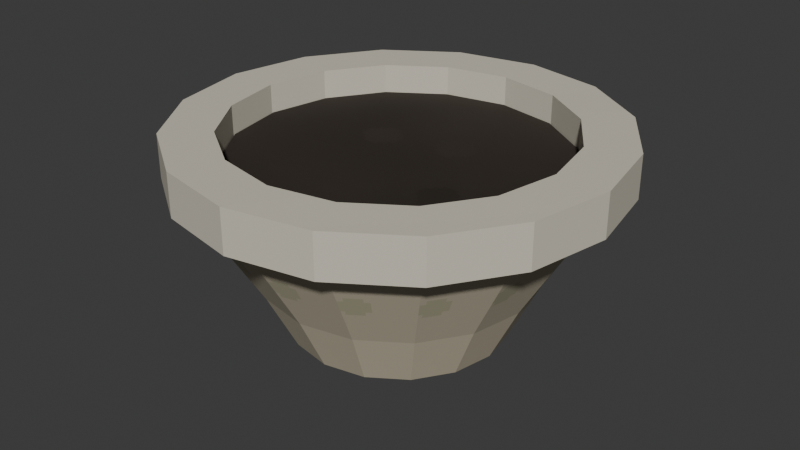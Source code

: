 # Source: AST-BOT-012_low.blend  (saved by Blender 4.3.34; exported with 4.5.12 LTS)
import bpy
from mathutils import Matrix  # noqa: F401  (used for matrix-valued properties, if any)

bpy.ops.wm.read_factory_settings(use_empty=True)
scene = bpy.context.scene
scene.name = 'Scene'

# ---- collections
col_collection = bpy.data.collections.new('Collection'); scene.collection.children.link(col_collection)

# ---- images (referenced by path relative to the original .blend; pixels are not part of the script)
import os
ASSET_DIR = os.environ.get("B2B_ASSET_DIR", "")  # directory of the original .blend (textures are referenced by path, not embedded)
HERE = os.path.dirname(os.path.abspath(__file__))  # packed textures are extracted next to this script under _unpacked/

def load_image(name, relpath, width, height, colorspace="sRGB"):
    """Load a texture the original file referenced (path relative to the .blend, or extracted next to this script)."""
    p = next((c for c in (os.path.join(HERE, relpath), os.path.join(ASSET_DIR, relpath)) if relpath and os.path.exists(c)), "")
    if p:
        img = bpy.data.images.load(p, check_existing=True)
        img.name = name
    else:  # same state as the original file: an image datablock whose file is absent (Cycles renders it pink)
        img = bpy.data.images.new(name, width, height)
        img.source = "FILE"
        img.filepath = "//" + (relpath or name)
    img.colorspace_settings.name = colorspace
    return img
img_warm_stone_png = load_image('warm_stone.png', '_unpacked/warm_stone.3dcdf717.png', 256, 256, 'sRGB')
img_ivory_enamel_png = load_image('ivory_enamel.png', '_unpacked/ivory_enamel.6871abcc.png', 256, 256, 'sRGB')
img_botanical_soil_png = load_image('botanical_soil.png', '_unpacked/botanical_soil.0756dc75.png', 256, 256, 'sRGB')

# ---- materials (node trees are filled in below, after node groups)
mat_warm_stone = bpy.data.materials.new('warm_stone')
mat_ivory_enamel = bpy.data.materials.new('ivory_enamel')
mat_botanical_soil = bpy.data.materials.new('botanical_soil')

# ---- material node trees
mat_warm_stone.use_nodes = True; mat_warm_stone.node_tree.nodes.clear()
_N = mat_warm_stone.node_tree.nodes; _L = mat_warm_stone.node_tree.links
n0 = _N.new('ShaderNodeBsdfPrincipled'); n0.name = 'Principled BSDF'; n0.location = (10, 300)
n0.inputs[2].default_value = 0.78
n1 = _N.new('ShaderNodeOutputMaterial'); n1.name = 'Material Output'; n1.location = (300, 300)
n2 = _N.new('ShaderNodeTexImage'); n2.name = 'Image Texture'; n2.location = (0, 0)
n2.image = img_warm_stone_png
n2.interpolation = 'Closest'
_L.new(n0.outputs[0], n1.inputs[0])
_L.new(n2.outputs[0], n0.inputs[0])
n1.is_active_output = True
mat_ivory_enamel.use_nodes = True; mat_ivory_enamel.node_tree.nodes.clear()
_N = mat_ivory_enamel.node_tree.nodes; _L = mat_ivory_enamel.node_tree.links
n0 = _N.new('ShaderNodeBsdfPrincipled'); n0.name = 'Principled BSDF'; n0.location = (10, 300)
n0.inputs[2].default_value = 0.68
n1 = _N.new('ShaderNodeOutputMaterial'); n1.name = 'Material Output'; n1.location = (300, 300)
n2 = _N.new('ShaderNodeTexImage'); n2.name = 'Image Texture'; n2.location = (0, 0)
n2.image = img_ivory_enamel_png
n2.interpolation = 'Closest'
_L.new(n0.outputs[0], n1.inputs[0])
_L.new(n2.outputs[0], n0.inputs[0])
n1.is_active_output = True
mat_botanical_soil.use_nodes = True; mat_botanical_soil.node_tree.nodes.clear()
_N = mat_botanical_soil.node_tree.nodes; _L = mat_botanical_soil.node_tree.links
n0 = _N.new('ShaderNodeBsdfPrincipled'); n0.name = 'Principled BSDF'; n0.location = (10, 300)
n0.inputs[2].default_value = 0.82
n1 = _N.new('ShaderNodeOutputMaterial'); n1.name = 'Material Output'; n1.location = (300, 300)
n2 = _N.new('ShaderNodeTexImage'); n2.name = 'Image Texture'; n2.location = (0, 0)
n2.image = img_botanical_soil_png
n2.interpolation = 'Closest'
_L.new(n0.outputs[0], n1.inputs[0])
_L.new(n2.outputs[0], n0.inputs[0])
n1.is_active_output = True

# ---- world
world_world = bpy.data.worlds.new('World'); scene.world = world_world
world_world.use_nodes = True; world_world.node_tree.nodes.clear()
_N = world_world.node_tree.nodes; _L = world_world.node_tree.links
n0 = _N.new('ShaderNodeOutputWorld'); n0.name = 'World Output'; n0.location = (300, 300)
n1 = _N.new('ShaderNodeBackground'); n1.name = 'Background'; n1.location = (10, 300)
n1.inputs[0].default_value = (0.05088, 0.05088, 0.05088, 1.0)
_L.new(n1.outputs[0], n0.inputs[0])
n0.is_active_output = True
world_world.color = (0.05088, 0.05088, 0.05088)
world_world.sun_shadow_jitter_overblur = 0.0

# ---- meshes
me_pot_taperedceramicbody = bpy.data.meshes.new('POT_TaperedCeramicBody')
me_pot_taperedceramicbody.from_pydata([(0.075, 0.0, 0.0), (0.06929, 0.0287, 0.0), (0.05303, 0.05303, 0.0), (0.0287, 0.06929, 0.0), (4.592e-18, 0.075, 0.0), (-0.0287, 0.06929, 0.0), (-0.05303, 0.05303, 0.0), (-0.06929, 0.0287, 0.0), (-0.075, 9.185e-18, 0.0), (-0.06929, -0.0287, 0.0), (-0.05303, -0.05303, 0.0), (-0.0287, -0.06929, 0.0), (-1.378e-17, -0.075, 0.0), (0.0287, -0.06929, 0.0), (0.05303, -0.05303, 0.0), (0.06929, -0.0287, 0.0), (0.085, 0.0, 0.02), (0.07853, 0.03253, 0.02), (0.0601, 0.0601, 0.02), (0.03253, 0.07853, 0.02), (5.205e-18, 0.085, 0.02), (-0.03253, 0.07853, 0.02), (-0.0601, 0.0601, 0.02), (-0.07853, 0.03253, 0.02), (-0.085, 1.041e-17, 0.02), (-0.07853, -0.03253, 0.02), (-0.0601, -0.0601, 0.02), (-0.03253, -0.07853, 0.02), (-1.561e-17, -0.085, 0.02), (0.03253, -0.07853, 0.02), (0.0601, -0.0601, 0.02), (0.07853, -0.03253, 0.02), (0.095, 0.0, 0.04), (0.08777, 0.03635, 0.04), (0.06718, 0.06718, 0.04), (0.03635, 0.08777, 0.04), (5.817e-18, 0.095, 0.04), (-0.03635, 0.08777, 0.04), (-0.06718, 0.06718, 0.04), (-0.08777, 0.03635, 0.04), (-0.095, 1.163e-17, 0.04), (-0.08777, -0.03635, 0.04), (-0.06718, -0.06718, 0.04), (-0.03635, -0.08777, 0.04), (-1.745e-17, -0.095, 0.04), (0.03635, -0.08777, 0.04), (0.06718, -0.06718, 0.04), (0.08777, -0.03635, 0.04), (0.125, 0.0, 0.09), (0.1155, 0.04784, 0.09), (0.08839, 0.08839, 0.09), (0.04784, 0.1155, 0.09), (7.654e-18, 0.125, 0.09), (-0.04784, 0.1155, 0.09), (-0.08839, 0.08839, 0.09), (-0.1155, 0.04784, 0.09), (-0.125, 1.531e-17, 0.09), (-0.1155, -0.04784, 0.09), (-0.08839, -0.08839, 0.09), (-0.04784, -0.1155, 0.09), (-2.296e-17, -0.125, 0.09), (0.04784, -0.1155, 0.09), (0.08839, -0.08839, 0.09), (0.1155, -0.04784, 0.09), (0.145, 0.0, 0.115), (0.134, 0.05549, 0.115), (0.1025, 0.1025, 0.115), (0.05549, 0.134, 0.115), (8.879e-18, 0.145, 0.115), (-0.05549, 0.134, 0.115), (-0.1025, 0.1025, 0.115), (-0.134, 0.05549, 0.115), (-0.145, 1.776e-17, 0.115), (-0.134, -0.05549, 0.115), (-0.1025, -0.1025, 0.115), (-0.05549, -0.134, 0.115), (-2.664e-17, -0.145, 0.115), (0.05549, -0.134, 0.115), (0.1025, -0.1025, 0.115), (0.134, -0.05549, 0.115)], [], [(15, 14, 13, 12, 11, 10, 9, 8, 7, 6, 5, 4, 3, 2, 1, 0), (64, 65, 66, 67, 68, 69, 70, 71, 72, 73, 74, 75, 76, 77, 78, 79), (0, 1, 17, 16), (1, 2, 18, 17), (2, 3, 19, 18), (3, 4, 20, 19), (4, 5, 21, 20), (5, 6, 22, 21), (6, 7, 23, 22), (7, 8, 24, 23), (8, 9, 25, 24), (9, 10, 26, 25), (10, 11, 27, 26), (11, 12, 28, 27), (12, 13, 29, 28), (13, 14, 30, 29), (14, 15, 31, 30), (15, 0, 16, 31), (16, 17, 33, 32), (17, 18, 34, 33), (18, 19, 35, 34), (19, 20, 36, 35), (20, 21, 37, 36), (21, 22, 38, 37), (22, 23, 39, 38), (23, 24, 40, 39), (24, 25, 41, 40), (25, 26, 42, 41), (26, 27, 43, 42), (27, 28, 44, 43), (28, 29, 45, 44), (29, 30, 46, 45), (30, 31, 47, 46), (31, 16, 32, 47), (32, 33, 49, 48), (33, 34, 50, 49), (34, 35, 51, 50), (35, 36, 52, 51), (36, 37, 53, 52), (37, 38, 54, 53), (38, 39, 55, 54), (39, 40, 56, 55), (40, 41, 57, 56), (41, 42, 58, 57), (42, 43, 59, 58), (43, 44, 60, 59), (44, 45, 61, 60), (45, 46, 62, 61), (46, 47, 63, 62), (47, 32, 48, 63), (48, 49, 65, 64), (49, 50, 66, 65), (50, 51, 67, 66), (51, 52, 68, 67), (52, 53, 69, 68), (53, 54, 70, 69), (54, 55, 71, 70), (55, 56, 72, 71), (56, 57, 73, 72), (57, 58, 74, 73), (58, 59, 75, 74), (59, 60, 76, 75), (60, 61, 77, 76), (61, 62, 78, 77), (62, 63, 79, 78), (63, 48, 64, 79)])
_uv = me_pot_taperedceramicbody.uv_layers.new(name='MetreScaled')
_uv.uv.foreach_set('vector', [0.06929, 0.0287, 0.05303, 0.05303, 0.0287, 0.06929, -1.378e-17, 0.075, -0.0287, 0.06929, -0.05303, 0.05303, -0.06929, 0.0287, -0.075, -9.185e-18, -0.06929, -0.0287, -0.05303, -0.05303, -0.0287, -0.06929, 4.592e-18, -0.075, 0.0287, -0.06929, 0.05303, -0.05303, 0.06929, -0.0287, 0.075, 0.0, 0.145, 0.0, 0.134, 0.05549, 0.1025, 0.1025, 0.05549, 0.134, -8.32e-10, 0.145, -0.05549, 0.134, -0.1025, 0.1025, -0.134, 0.05549, -0.145, 1.776e-17, -0.134, -0.05549, -0.1025, -0.1025, -0.05549, -0.134, -8.32e-10, -0.145, 0.05549, -0.134, 0.1025, -0.1025, 0.134, -0.05549, -0.01463, 0.03239, 0.01463, 0.03239, 0.01658, 0.05466, -0.01658, 0.05466, -0.01463, 0.03239, 0.01463, 0.03239, 0.01658, 0.05466, -0.01658, 0.05466, -0.01463, 0.03239, 0.01463, 0.03239, 0.01658, 0.05466, -0.01658, 0.05466, -0.01463, 0.03239, 0.01463, 0.03239, 0.01658, 0.05466, -0.01658, 0.05466, -0.01463, 0.03239, 0.01463, 0.03239, 0.01658, 0.05466, -0.01658, 0.05466, -0.01463, 0.03239, 0.01463, 0.03239, 0.01658, 0.05466, -0.01658, 0.05466, -0.01463, 0.03239, 0.01463, 0.03239, 0.01658, 0.05466, -0.01658, 0.05466, -0.01463, 0.03239, 0.01463, 0.03239, 0.01658, 0.05466, -0.01658, 0.05466, -0.01463, 0.03239, 0.01463, 0.03239, 0.01658, 0.05466, -0.01658, 0.05466, -0.01463, 0.03239, 0.01463, 0.03239, 0.01658, 0.05466, -0.01658, 0.05466, -0.01463, 0.03239, 0.01463, 0.03239, 0.01658, 0.05466, -0.01658, 0.05466, -0.01463, 0.03239, 0.01463, 0.03239, 0.01658, 0.05466, -0.01658, 0.05466, -0.01463, 0.03239, 0.01463, 0.03239, 0.01658, 0.05466, -0.01658, 0.05466, -0.01463, 0.03239, 0.01463, 0.03239, 0.01658, 0.05466, -0.01658, 0.05466, -0.01463, 0.03239, 0.01463, 0.03239, 0.01658, 0.05466, -0.01658, 0.05466, -0.01463, 0.03239, 0.01463, 0.03239, 0.01658, 0.05466, -0.01658, 0.05466, -0.01658, 0.05466, 0.01658, 0.05466, 0.01853, 0.07694, -0.01853, 0.07694, -0.01658, 0.05466, 0.01658, 0.05466, 0.01853, 0.07694, -0.01853, 0.07694, -0.01658, 0.05466, 0.01658, 0.05466, 0.01853, 0.07694, -0.01853, 0.07694, -0.01658, 0.05466, 0.01658, 0.05466, 0.01853, 0.07694, -0.01853, 0.07694, -0.01658, 0.05466, 0.01658, 0.05466, 0.01853, 0.07694, -0.01853, 0.07694, -0.01658, 0.05466, 0.01658, 0.05466, 0.01853, 0.07694, -0.01853, 0.07694, -0.01658, 0.05466, 0.01658, 0.05466, 0.01853, 0.07694, -0.01853, 0.07694, -0.01658, 0.05466, 0.01658, 0.05466, 0.01853, 0.07694, -0.01853, 0.07694, -0.01658, 0.05466, 0.01658, 0.05466, 0.01853, 0.07694, -0.01853, 0.07694, -0.01658, 0.05466, 0.01658, 0.05466, 0.01853, 0.07694, -0.01853, 0.07694, -0.01658, 0.05466, 0.01658, 0.05466, 0.01853, 0.07694, -0.01853, 0.07694, -0.01658, 0.05466, 0.01658, 0.05466, 0.01853, 0.07694, -0.01853, 0.07694, -0.01658, 0.05466, 0.01658, 0.05466, 0.01853, 0.07694, -0.01853, 0.07694, -0.01658, 0.05466, 0.01658, 0.05466, 0.01853, 0.07694, -0.01853, 0.07694, -0.01658, 0.05466, 0.01658, 0.05466, 0.01853, 0.07694, -0.01853, 0.07694, -0.01658, 0.05466, 0.01658, 0.05466, 0.01853, 0.07694, -0.01853, 0.07694, -0.01853, 0.08173, 0.01853, 0.08173, 0.02439, 0.1397, -0.02439, 0.1397, -0.01853, 0.08173, 0.01853, 0.08173, 0.02439, 0.1397, -0.02439, 0.1397, -0.01853, 0.08173, 0.01853, 0.08173, 0.02439, 0.1397, -0.02439, 0.1397, -0.01853, 0.08173, 0.01853, 0.08173, 0.02439, 0.1397, -0.02439, 0.1397, -0.01853, 0.08173, 0.01853, 0.08173, 0.02439, 0.1397, -0.02439, 0.1397, -0.01853, 0.08173, 0.01853, 0.08173, 0.02439, 0.1397, -0.02439, 0.1397, -0.01853, 0.08173, 0.01853, 0.08173, 0.02439, 0.1397, -0.02439, 0.1397, -0.01853, 0.08173, 0.01853, 0.08173, 0.02439, 0.1397, -0.02439, 0.1397, -0.01853, 0.08173, 0.01853, 0.08173, 0.02439, 0.1397, -0.02439, 0.1397, -0.01853, 0.08173, 0.01853, 0.08173, 0.02439, 0.1397, -0.02439, 0.1397, -0.01853, 0.08173, 0.01853, 0.08173, 0.02439, 0.1397, -0.02439, 0.1397, -0.01853, 0.08173, 0.01853, 0.08173, 0.02439, 0.1397, -0.02439, 0.1397, -0.01853, 0.08173, 0.01853, 0.08173, 0.02439, 0.1397, -0.02439, 0.1397, -0.01853, 0.08173, 0.01853, 0.08173, 0.02439, 0.1397, -0.02439, 0.1397, -0.01853, 0.08173, 0.01853, 0.08173, 0.02439, 0.1397, -0.02439, 0.1397, -0.01853, 0.08173, 0.01853, 0.08173, 0.02439, 0.1397, -0.02439, 0.1397, -0.02439, 0.1465, 0.02439, 0.1465, 0.02829, 0.1783, -0.02829, 0.1783, -0.02439, 0.1465, 0.02439, 0.1465, 0.02829, 0.1783, -0.02829, 0.1783, -0.02439, 0.1465, 0.02439, 0.1465, 0.02829, 0.1783, -0.02829, 0.1783, -0.02439, 0.1465, 0.02439, 0.1465, 0.02829, 0.1783, -0.02829, 0.1783, -0.02439, 0.1465, 0.02439, 0.1465, 0.02829, 0.1783, -0.02829, 0.1783, -0.02439, 0.1465, 0.02439, 0.1465, 0.02829, 0.1783, -0.02829, 0.1783, -0.02439, 0.1465, 0.02439, 0.1465, 0.02829, 0.1783, -0.02829, 0.1783, -0.02439, 0.1465, 0.02439, 0.1465, 0.02829, 0.1783, -0.02829, 0.1783, -0.02439, 0.1465, 0.02439, 0.1465, 0.02829, 0.1783, -0.02829, 0.1783, -0.02439, 0.1465, 0.02439, 0.1465, 0.02829, 0.1783, -0.02829, 0.1783, -0.02439, 0.1465, 0.02439, 0.1465, 0.02829, 0.1783, -0.02829, 0.1783, -0.02439, 0.1465, 0.02439, 0.1465, 0.02829, 0.1783, -0.02829, 0.1783, -0.02439, 0.1465, 0.02439, 0.1465, 0.02829, 0.1783, -0.02829, 0.1783, -0.02439, 0.1465, 0.02439, 0.1465, 0.02829, 0.1783, -0.02829, 0.1783, -0.02439, 0.1465, 0.02439, 0.1465, 0.02829, 0.1783, -0.02829, 0.1783, -0.02439, 0.1465, 0.02439, 0.1465, 0.02829, 0.1783, -0.02829, 0.1783])
me_pot_taperedceramicbody.materials.append(mat_warm_stone)
me_pot_taperedceramicbody.update()
me_pot_rolledlip = bpy.data.meshes.new('POT_RolledLip')
me_pot_rolledlip.from_pydata([(0.15, 0.0, 0.11), (0.1386, 0.0574, 0.11), (0.1061, 0.1061, 0.11), (0.0574, 0.1386, 0.11), (9.185e-18, 0.15, 0.11), (-0.0574, 0.1386, 0.11), (-0.1061, 0.1061, 0.11), (-0.1386, 0.0574, 0.11), (-0.15, 1.837e-17, 0.11), (-0.1386, -0.0574, 0.11), (-0.1061, -0.1061, 0.11), (-0.0574, -0.1386, 0.11), (-2.755e-17, -0.15, 0.11), (0.0574, -0.1386, 0.11), (0.1061, -0.1061, 0.11), (0.1386, -0.0574, 0.11), (0.115, 0.0, 0.11), (0.1062, 0.04401, 0.11), (0.08132, 0.08132, 0.11), (0.04401, 0.1062, 0.11), (7.042e-18, 0.115, 0.11), (-0.04401, 0.1062, 0.11), (-0.08132, 0.08132, 0.11), (-0.1062, 0.04401, 0.11), (-0.115, 1.408e-17, 0.11), (-0.1062, -0.04401, 0.11), (-0.08132, -0.08132, 0.11), (-0.04401, -0.1062, 0.11), (-2.113e-17, -0.115, 0.11), (0.04401, -0.1062, 0.11), (0.08132, -0.08132, 0.11), (0.1062, -0.04401, 0.11), (0.15, 0.0, 0.14), (0.1386, 0.0574, 0.14), (0.1061, 0.1061, 0.14), (0.0574, 0.1386, 0.14), (9.185e-18, 0.15, 0.14), (-0.0574, 0.1386, 0.14), (-0.1061, 0.1061, 0.14), (-0.1386, 0.0574, 0.14), (-0.15, 1.837e-17, 0.14), (-0.1386, -0.0574, 0.14), (-0.1061, -0.1061, 0.14), (-0.0574, -0.1386, 0.14), (-2.755e-17, -0.15, 0.14), (0.0574, -0.1386, 0.14), (0.1061, -0.1061, 0.14), (0.1386, -0.0574, 0.14), (0.115, 0.0, 0.14), (0.1062, 0.04401, 0.14), (0.08132, 0.08132, 0.14), (0.04401, 0.1062, 0.14), (7.042e-18, 0.115, 0.14), (-0.04401, 0.1062, 0.14), (-0.08132, 0.08132, 0.14), (-0.1062, 0.04401, 0.14), (-0.115, 1.408e-17, 0.14), (-0.1062, -0.04401, 0.14), (-0.08132, -0.08132, 0.14), (-0.04401, -0.1062, 0.14), (-2.113e-17, -0.115, 0.14), (0.04401, -0.1062, 0.14), (0.08132, -0.08132, 0.14), (0.1062, -0.04401, 0.14)], [], [(0, 1, 33, 32), (16, 48, 49, 17), (32, 33, 49, 48), (0, 16, 17, 1), (1, 2, 34, 33), (17, 49, 50, 18), (33, 34, 50, 49), (1, 17, 18, 2), (2, 3, 35, 34), (18, 50, 51, 19), (34, 35, 51, 50), (2, 18, 19, 3), (3, 4, 36, 35), (19, 51, 52, 20), (35, 36, 52, 51), (3, 19, 20, 4), (4, 5, 37, 36), (20, 52, 53, 21), (36, 37, 53, 52), (4, 20, 21, 5), (5, 6, 38, 37), (21, 53, 54, 22), (37, 38, 54, 53), (5, 21, 22, 6), (6, 7, 39, 38), (22, 54, 55, 23), (38, 39, 55, 54), (6, 22, 23, 7), (7, 8, 40, 39), (23, 55, 56, 24), (39, 40, 56, 55), (7, 23, 24, 8), (8, 9, 41, 40), (24, 56, 57, 25), (40, 41, 57, 56), (8, 24, 25, 9), (9, 10, 42, 41), (25, 57, 58, 26), (41, 42, 58, 57), (9, 25, 26, 10), (10, 11, 43, 42), (26, 58, 59, 27), (42, 43, 59, 58), (10, 26, 27, 11), (11, 12, 44, 43), (27, 59, 60, 28), (43, 44, 60, 59), (11, 27, 28, 12), (12, 13, 45, 44), (28, 60, 61, 29), (44, 45, 61, 60), (12, 28, 29, 13), (13, 14, 46, 45), (29, 61, 62, 30), (45, 46, 62, 61), (13, 29, 30, 14), (14, 15, 47, 46), (30, 62, 63, 31), (46, 47, 63, 62), (14, 30, 31, 15), (15, 0, 32, 47), (31, 63, 48, 16), (47, 32, 48, 63), (15, 31, 16, 0)])
_uv = me_pot_rolledlip.uv_layers.new(name='MetreScaled')
_uv.uv.foreach_set('vector', [-0.02926, 0.11, 0.02926, 0.11, 0.02926, 0.14, -0.02926, 0.14, 0.02244, 0.11, 0.02244, 0.14, -0.02244, 0.14, -0.02244, 0.11, 0.15, 0.0, 0.1386, 0.0574, 0.1062, 0.04401, 0.115, 0.0, 0.15, 0.0, 0.115, 0.0, 0.1062, -0.04401, 0.1386, -0.0574, -0.02926, 0.11, 0.02926, 0.11, 0.02926, 0.14, -0.02926, 0.14, 0.02244, 0.11, 0.02244, 0.14, -0.02244, 0.14, -0.02244, 0.11, 0.1386, 0.0574, 0.1061, 0.1061, 0.08132, 0.08132, 0.1062, 0.04401, 0.1386, -0.0574, 0.1062, -0.04401, 0.08132, -0.08132, 0.1061, -0.1061, -0.02926, 0.11, 0.02926, 0.11, 0.02926, 0.14, -0.02926, 0.14, 0.02244, 0.11, 0.02244, 0.14, -0.02244, 0.14, -0.02244, 0.11, 0.1061, 0.1061, 0.0574, 0.1386, 0.04401, 0.1062, 0.08132, 0.08132, 0.1061, -0.1061, 0.08132, -0.08132, 0.04401, -0.1062, 0.0574, -0.1386, -0.02926, 0.11, 0.02926, 0.11, 0.02926, 0.14, -0.02926, 0.14, 0.02244, 0.11, 0.02244, 0.14, -0.02244, 0.14, -0.02244, 0.11, 0.0574, 0.1386, 9.185e-18, 0.15, 7.042e-18, 0.115, 0.04401, 0.1062, 0.0574, -0.1386, 0.04401, -0.1062, 7.042e-18, -0.115, 9.185e-18, -0.15, -0.02926, 0.11, 0.02926, 0.11, 0.02926, 0.14, -0.02926, 0.14, 0.02244, 0.11, 0.02244, 0.14, -0.02244, 0.14, -0.02244, 0.11, 9.185e-18, 0.15, -0.0574, 0.1386, -0.04401, 0.1062, 7.042e-18, 0.115, 9.185e-18, -0.15, 7.042e-18, -0.115, -0.04401, -0.1062, -0.0574, -0.1386, -0.02926, 0.11, 0.02926, 0.11, 0.02926, 0.14, -0.02926, 0.14, 0.02244, 0.11, 0.02244, 0.14, -0.02244, 0.14, -0.02244, 0.11, -0.0574, 0.1386, -0.1061, 0.1061, -0.08132, 0.08132, -0.04401, 0.1062, -0.0574, -0.1386, -0.04401, -0.1062, -0.08132, -0.08132, -0.1061, -0.1061, -0.02926, 0.11, 0.02926, 0.11, 0.02926, 0.14, -0.02926, 0.14, 0.02244, 0.11, 0.02244, 0.14, -0.02244, 0.14, -0.02244, 0.11, -0.1061, 0.1061, -0.1386, 0.0574, -0.1062, 0.04401, -0.08132, 0.08132, -0.1061, -0.1061, -0.08132, -0.08132, -0.1062, -0.04401, -0.1386, -0.0574, -0.02926, 0.11, 0.02926, 0.11, 0.02926, 0.14, -0.02926, 0.14, 0.02244, 0.11, 0.02244, 0.14, -0.02244, 0.14, -0.02244, 0.11, -0.1386, 0.0574, -0.15, 1.837e-17, -0.115, 1.408e-17, -0.1062, 0.04401, -0.1386, -0.0574, -0.1062, -0.04401, -0.115, -1.408e-17, -0.15, -1.837e-17, -0.02926, 0.11, 0.02926, 0.11, 0.02926, 0.14, -0.02926, 0.14, 0.02244, 0.11, 0.02244, 0.14, -0.02244, 0.14, -0.02244, 0.11, -0.15, 1.837e-17, -0.1386, -0.0574, -0.1062, -0.04401, -0.115, 1.408e-17, -0.15, -1.837e-17, -0.115, -1.408e-17, -0.1062, 0.04401, -0.1386, 0.0574, -0.02926, 0.11, 0.02926, 0.11, 0.02926, 0.14, -0.02926, 0.14, 0.02244, 0.11, 0.02244, 0.14, -0.02244, 0.14, -0.02244, 0.11, -0.1386, -0.0574, -0.1061, -0.1061, -0.08132, -0.08132, -0.1062, -0.04401, -0.1386, 0.0574, -0.1062, 0.04401, -0.08132, 0.08132, -0.1061, 0.1061, -0.02926, 0.11, 0.02926, 0.11, 0.02926, 0.14, -0.02926, 0.14, 0.02244, 0.11, 0.02244, 0.14, -0.02244, 0.14, -0.02244, 0.11, -0.1061, -0.1061, -0.0574, -0.1386, -0.04401, -0.1062, -0.08132, -0.08132, -0.1061, 0.1061, -0.08132, 0.08132, -0.04401, 0.1062, -0.0574, 0.1386, -0.02926, 0.11, 0.02926, 0.11, 0.02926, 0.14, -0.02926, 0.14, 0.02244, 0.11, 0.02244, 0.14, -0.02244, 0.14, -0.02244, 0.11, -0.0574, -0.1386, -2.755e-17, -0.15, -2.113e-17, -0.115, -0.04401, -0.1062, -0.0574, 0.1386, -0.04401, 0.1062, -2.113e-17, 0.115, -2.755e-17, 0.15, -0.02926, 0.11, 0.02926, 0.11, 0.02926, 0.14, -0.02926, 0.14, 0.02244, 0.11, 0.02244, 0.14, -0.02244, 0.14, -0.02244, 0.11, -2.755e-17, -0.15, 0.0574, -0.1386, 0.04401, -0.1062, -2.113e-17, -0.115, -2.755e-17, 0.15, -2.113e-17, 0.115, 0.04401, 0.1062, 0.0574, 0.1386, -0.02926, 0.11, 0.02926, 0.11, 0.02926, 0.14, -0.02926, 0.14, 0.02244, 0.11, 0.02244, 0.14, -0.02244, 0.14, -0.02244, 0.11, 0.0574, -0.1386, 0.1061, -0.1061, 0.08132, -0.08132, 0.04401, -0.1062, 0.0574, 0.1386, 0.04401, 0.1062, 0.08132, 0.08132, 0.1061, 0.1061, -0.02926, 0.11, 0.02926, 0.11, 0.02926, 0.14, -0.02926, 0.14, 0.02244, 0.11, 0.02244, 0.14, -0.02244, 0.14, -0.02244, 0.11, 0.1061, -0.1061, 0.1386, -0.0574, 0.1062, -0.04401, 0.08132, -0.08132, 0.1061, 0.1061, 0.08132, 0.08132, 0.1062, 0.04401, 0.1386, 0.0574, -0.02926, 0.11, 0.02926, 0.11, 0.02926, 0.14, -0.02926, 0.14, 0.02244, 0.11, 0.02244, 0.14, -0.02244, 0.14, -0.02244, 0.11, 0.1386, -0.0574, 0.15, 0.0, 0.115, 0.0, 0.1062, -0.04401, 0.1386, 0.0574, 0.1062, 0.04401, 0.115, 0.0, 0.15, 0.0])
me_pot_rolledlip.materials.append(mat_ivory_enamel)
me_pot_rolledlip.update()
me_pot_containedsoil = bpy.data.meshes.new('POT_ContainedSoil')
me_pot_containedsoil.from_pydata([(0.114, 0.0, 0.11), (0.1053, 0.04363, 0.11), (0.08061, 0.08061, 0.11), (0.04363, 0.1053, 0.11), (6.98e-18, 0.114, 0.11), (-0.04363, 0.1053, 0.11), (-0.08061, 0.08061, 0.11), (-0.1053, 0.04363, 0.11), (-0.114, 1.396e-17, 0.11), (-0.1053, -0.04363, 0.11), (-0.08061, -0.08061, 0.11), (-0.04363, -0.1053, 0.11), (-2.094e-17, -0.114, 0.11), (0.04363, -0.1053, 0.11), (0.08061, -0.08061, 0.11), (0.1053, -0.04363, 0.11), (0.114, 0.0, 0.12), (0.1053, 0.04363, 0.12), (0.08061, 0.08061, 0.12), (0.04363, 0.1053, 0.12), (6.98e-18, 0.114, 0.12), (-0.04363, 0.1053, 0.12), (-0.08061, 0.08061, 0.12), (-0.1053, 0.04363, 0.12), (-0.114, 1.396e-17, 0.12), (-0.1053, -0.04363, 0.12), (-0.08061, -0.08061, 0.12), (-0.04363, -0.1053, 0.12), (-2.094e-17, -0.114, 0.12), (0.04363, -0.1053, 0.12), (0.08061, -0.08061, 0.12), (0.1053, -0.04363, 0.12)], [], [(15, 14, 13, 12, 11, 10, 9, 8, 7, 6, 5, 4, 3, 2, 1, 0), (16, 17, 18, 19, 20, 21, 22, 23, 24, 25, 26, 27, 28, 29, 30, 31), (0, 1, 17, 16), (1, 2, 18, 17), (2, 3, 19, 18), (3, 4, 20, 19), (4, 5, 21, 20), (5, 6, 22, 21), (6, 7, 23, 22), (7, 8, 24, 23), (8, 9, 25, 24), (9, 10, 26, 25), (10, 11, 27, 26), (11, 12, 28, 27), (12, 13, 29, 28), (13, 14, 30, 29), (14, 15, 31, 30), (15, 0, 16, 31)])
_uv = me_pot_containedsoil.uv_layers.new(name='MetreScaled')
_uv.uv.foreach_set('vector', [0.1053, 0.04363, 0.08061, 0.08061, 0.04363, 0.1053, -1.287e-09, 0.114, -0.04363, 0.1053, -0.08061, 0.08061, -0.1053, 0.04363, -0.114, -1.396e-17, -0.1053, -0.04363, -0.08061, -0.08061, -0.04363, -0.1053, -1.287e-09, -0.114, 0.04363, -0.1053, 0.08061, -0.08061, 0.1053, -0.04363, 0.114, 0.0, 0.114, 0.0, 0.1053, 0.04363, 0.08061, 0.08061, 0.04363, 0.1053, -1.404e-09, 0.114, -0.04363, 0.1053, -0.08061, 0.08061, -0.1053, 0.04363, -0.114, 1.396e-17, -0.1053, -0.04363, -0.08061, -0.08061, -0.04363, -0.1053, -1.404e-09, -0.114, 0.04363, -0.1053, 0.08061, -0.08061, 0.1053, -0.04363, -0.02224, 0.11, 0.02224, 0.11, 0.02224, 0.12, -0.02224, 0.12, -0.02224, 0.11, 0.02224, 0.11, 0.02224, 0.12, -0.02224, 0.12, -0.02224, 0.11, 0.02224, 0.11, 0.02224, 0.12, -0.02224, 0.12, -0.02224, 0.11, 0.02224, 0.11, 0.02224, 0.12, -0.02224, 0.12, -0.02224, 0.11, 0.02224, 0.11, 0.02224, 0.12, -0.02224, 0.12, -0.02224, 0.11, 0.02224, 0.11, 0.02224, 0.12, -0.02224, 0.12, -0.02224, 0.11, 0.02224, 0.11, 0.02224, 0.12, -0.02224, 0.12, -0.02224, 0.11, 0.02224, 0.11, 0.02224, 0.12, -0.02224, 0.12, -0.02224, 0.11, 0.02224, 0.11, 0.02224, 0.12, -0.02224, 0.12, -0.02224, 0.11, 0.02224, 0.11, 0.02224, 0.12, -0.02224, 0.12, -0.02224, 0.11, 0.02224, 0.11, 0.02224, 0.12, -0.02224, 0.12, -0.02224, 0.11, 0.02224, 0.11, 0.02224, 0.12, -0.02224, 0.12, -0.02224, 0.11, 0.02224, 0.11, 0.02224, 0.12, -0.02224, 0.12, -0.02224, 0.11, 0.02224, 0.11, 0.02224, 0.12, -0.02224, 0.12, -0.02224, 0.11, 0.02224, 0.11, 0.02224, 0.12, -0.02224, 0.12, -0.02224, 0.11, 0.02224, 0.11, 0.02224, 0.12, -0.02224, 0.12])
me_pot_containedsoil.materials.append(mat_botanical_soil)
me_pot_containedsoil.update()

# ---- objects
ob_pot_taperedceramicbody = bpy.data.objects.new('POT_TaperedCeramicBody', me_pot_taperedceramicbody)
ob_pot_rolledlip = bpy.data.objects.new('POT_RolledLip', me_pot_rolledlip)
ob_pot_containedsoil = bpy.data.objects.new('POT_ContainedSoil', me_pot_containedsoil)
ob_datum_soil_surface = bpy.data.objects.new('DATUM_soil_surface', None)
ob_datum_floor_contact = bpy.data.objects.new('DATUM_floor_contact', None)

# ---- transforms, parenting, visibility, modifiers, constraints
ob_pot_taperedceramicbody.location = (0.0, 0.0, 0.0)
ob_pot_rolledlip.location = (0.0, 0.0, 0.0)
ob_pot_containedsoil.location = (0.0, 0.0, 0.0)
ob_datum_soil_surface.location = (0.0, 0.0, 0.118)
ob_datum_floor_contact.location = (0.0, 0.0, 0.0)

# ---- collection membership
col_collection.objects.link(ob_pot_taperedceramicbody)
col_collection.objects.link(ob_pot_rolledlip)
col_collection.objects.link(ob_pot_containedsoil)
col_collection.objects.link(ob_datum_soil_surface)
col_collection.objects.link(ob_datum_floor_contact)

# ---- scene / render settings (as saved in the file)
scene.frame_start = 1; scene.frame_end = 250; scene.frame_set(1)
scene.render.engine = 'BLENDER_EEVEE_NEXT'
bpy.context.view_layer.update()

# ---- added for rendering (the .blend has no active camera and no usable light): camera, sun
cam_auto = bpy.data.cameras.new('AutoCamera')
cam_auto.lens = 50.0
cam_auto.sensor_width = 36.0
cam_auto.clip_end = 1000.0
ob_auto_camera = bpy.data.objects.new('AutoCamera', cam_auto)
scene.collection.objects.link(ob_auto_camera)
ob_auto_camera.location = (0.413359, -0.496031, 0.400687)
ob_auto_camera.rotation_euler = (1.09748, -7.21219e-08, 0.694738)
scene.camera = ob_auto_camera
light_auto_sun = bpy.data.lights.new('AutoSun', 'SUN')
light_auto_sun.energy = 3.0
light_auto_sun.angle = 0.0523599
ob_auto_sun = bpy.data.objects.new('AutoSun', light_auto_sun)
scene.collection.objects.link(ob_auto_sun)
ob_auto_sun.rotation_euler = (0.872665, 0.174533, 0.523599)
bpy.context.view_layer.update()
